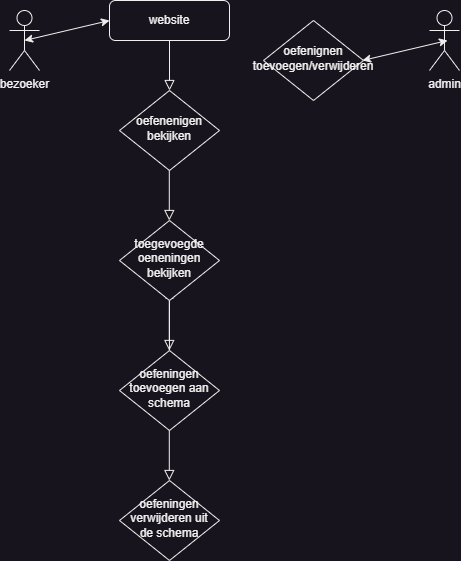

The diagram above was exported from draw.io. Its source (the exported page's mxGraphModel, read from the mxfile embedded in the PNG):
<mxGraphModel dx="1219" dy="769" grid="1" gridSize="10" guides="1" tooltips="1" connect="1" arrows="1" fold="1" page="1" pageScale="1" pageWidth="827" pageHeight="1169" math="0" shadow="0">
  <root>
    <mxCell id="WIyWlLk6GJQsqaUBKTNV-0" />
    <mxCell id="WIyWlLk6GJQsqaUBKTNV-1" parent="WIyWlLk6GJQsqaUBKTNV-0" />
    <mxCell id="WIyWlLk6GJQsqaUBKTNV-2" value="" style="rounded=0;html=1;jettySize=auto;orthogonalLoop=1;fontSize=11;endArrow=block;endFill=0;endSize=8;strokeWidth=1;shadow=0;labelBackgroundColor=none;edgeStyle=orthogonalEdgeStyle;" parent="WIyWlLk6GJQsqaUBKTNV-1" source="WIyWlLk6GJQsqaUBKTNV-3" target="WIyWlLk6GJQsqaUBKTNV-6" edge="1">
      <mxGeometry relative="1" as="geometry" />
    </mxCell>
    <mxCell id="WIyWlLk6GJQsqaUBKTNV-3" value="website" style="rounded=1;whiteSpace=wrap;html=1;fontSize=12;glass=0;strokeWidth=1;shadow=0;" parent="WIyWlLk6GJQsqaUBKTNV-1" vertex="1">
      <mxGeometry x="160" y="80" width="120" height="40" as="geometry" />
    </mxCell>
    <mxCell id="WIyWlLk6GJQsqaUBKTNV-6" value="oefenenigen bekijken" style="rhombus;whiteSpace=wrap;html=1;shadow=0;fontFamily=Helvetica;fontSize=12;align=center;strokeWidth=1;spacing=6;spacingTop=-4;" parent="WIyWlLk6GJQsqaUBKTNV-1" vertex="1">
      <mxGeometry x="170" y="170" width="100" height="80" as="geometry" />
    </mxCell>
    <mxCell id="7QyweFtn6P5gvCrDtjQX-4" value="" style="edgeStyle=orthogonalEdgeStyle;rounded=0;orthogonalLoop=1;jettySize=auto;html=1;" edge="1" parent="WIyWlLk6GJQsqaUBKTNV-1" source="WIyWlLk6GJQsqaUBKTNV-10">
      <mxGeometry relative="1" as="geometry">
        <mxPoint x="220" y="370" as="targetPoint" />
      </mxGeometry>
    </mxCell>
    <mxCell id="WIyWlLk6GJQsqaUBKTNV-10" value="oefeningen toevoegen aan schema" style="rhombus;whiteSpace=wrap;html=1;shadow=0;fontFamily=Helvetica;fontSize=12;align=center;strokeWidth=1;spacing=6;spacingTop=-4;" parent="WIyWlLk6GJQsqaUBKTNV-1" vertex="1">
      <mxGeometry x="170" y="430" width="100" height="80" as="geometry" />
    </mxCell>
    <mxCell id="7QyweFtn6P5gvCrDtjQX-0" value="bezoeker" style="shape=umlActor;verticalLabelPosition=bottom;verticalAlign=top;html=1;outlineConnect=0;" vertex="1" parent="WIyWlLk6GJQsqaUBKTNV-1">
      <mxGeometry x="60" y="90" width="30" height="60" as="geometry" />
    </mxCell>
    <mxCell id="7QyweFtn6P5gvCrDtjQX-1" value="" style="endArrow=classic;startArrow=classic;html=1;rounded=0;exitX=0.5;exitY=0.5;exitDx=0;exitDy=0;exitPerimeter=0;" edge="1" parent="WIyWlLk6GJQsqaUBKTNV-1" source="7QyweFtn6P5gvCrDtjQX-0">
      <mxGeometry width="50" height="50" relative="1" as="geometry">
        <mxPoint x="110" y="150" as="sourcePoint" />
        <mxPoint x="160" y="100" as="targetPoint" />
      </mxGeometry>
    </mxCell>
    <mxCell id="7QyweFtn6P5gvCrDtjQX-2" value="" style="rounded=0;html=1;jettySize=auto;orthogonalLoop=1;fontSize=11;endArrow=block;endFill=0;endSize=8;strokeWidth=1;shadow=0;labelBackgroundColor=none;edgeStyle=orthogonalEdgeStyle;" edge="1" parent="WIyWlLk6GJQsqaUBKTNV-1">
      <mxGeometry relative="1" as="geometry">
        <mxPoint x="219.79999999999998" y="380" as="sourcePoint" />
        <mxPoint x="219.79999999999998" y="430" as="targetPoint" />
      </mxGeometry>
    </mxCell>
    <mxCell id="7QyweFtn6P5gvCrDtjQX-3" value="oefeningen verwijderen uit de schema" style="rhombus;whiteSpace=wrap;html=1;shadow=0;fontFamily=Helvetica;fontSize=12;align=center;strokeWidth=1;spacing=6;spacingTop=-4;" vertex="1" parent="WIyWlLk6GJQsqaUBKTNV-1">
      <mxGeometry x="170" y="560" width="100" height="80" as="geometry" />
    </mxCell>
    <mxCell id="7QyweFtn6P5gvCrDtjQX-5" value="" style="rounded=0;html=1;jettySize=auto;orthogonalLoop=1;fontSize=11;endArrow=block;endFill=0;endSize=8;strokeWidth=1;shadow=0;labelBackgroundColor=none;edgeStyle=orthogonalEdgeStyle;" edge="1" parent="WIyWlLk6GJQsqaUBKTNV-1">
      <mxGeometry relative="1" as="geometry">
        <mxPoint x="219.79999999999998" y="510" as="sourcePoint" />
        <mxPoint x="219.79999999999998" y="560" as="targetPoint" />
      </mxGeometry>
    </mxCell>
    <mxCell id="7QyweFtn6P5gvCrDtjQX-6" value="toegevoegde oeneningen bekijken" style="rhombus;whiteSpace=wrap;html=1;shadow=0;fontFamily=Helvetica;fontSize=12;align=center;strokeWidth=1;spacing=6;spacingTop=-4;" vertex="1" parent="WIyWlLk6GJQsqaUBKTNV-1">
      <mxGeometry x="170" y="300" width="100" height="80" as="geometry" />
    </mxCell>
    <mxCell id="7QyweFtn6P5gvCrDtjQX-7" value="" style="rounded=0;html=1;jettySize=auto;orthogonalLoop=1;fontSize=11;endArrow=block;endFill=0;endSize=8;strokeWidth=1;shadow=0;labelBackgroundColor=none;edgeStyle=orthogonalEdgeStyle;" edge="1" parent="WIyWlLk6GJQsqaUBKTNV-1">
      <mxGeometry relative="1" as="geometry">
        <mxPoint x="219.8" y="250" as="sourcePoint" />
        <mxPoint x="219.8" y="300" as="targetPoint" />
      </mxGeometry>
    </mxCell>
    <mxCell id="7QyweFtn6P5gvCrDtjQX-8" value="admin" style="shape=umlActor;verticalLabelPosition=bottom;verticalAlign=top;html=1;outlineConnect=0;" vertex="1" parent="WIyWlLk6GJQsqaUBKTNV-1">
      <mxGeometry x="480" y="90" width="30" height="60" as="geometry" />
    </mxCell>
    <mxCell id="7QyweFtn6P5gvCrDtjQX-9" value="" style="endArrow=classic;startArrow=classic;html=1;rounded=0;exitX=0.5;exitY=0.5;exitDx=0;exitDy=0;exitPerimeter=0;" edge="1" parent="WIyWlLk6GJQsqaUBKTNV-1">
      <mxGeometry width="50" height="50" relative="1" as="geometry">
        <mxPoint x="413" y="140" as="sourcePoint" />
        <mxPoint x="498" y="120" as="targetPoint" />
      </mxGeometry>
    </mxCell>
    <mxCell id="7QyweFtn6P5gvCrDtjQX-10" value="oefenignen toevoegen/verwijderen" style="rhombus;whiteSpace=wrap;html=1;shadow=0;fontFamily=Helvetica;fontSize=12;align=center;strokeWidth=1;spacing=6;spacingTop=-4;" vertex="1" parent="WIyWlLk6GJQsqaUBKTNV-1">
      <mxGeometry x="314" y="100" width="100" height="80" as="geometry" />
    </mxCell>
  </root>
</mxGraphModel>